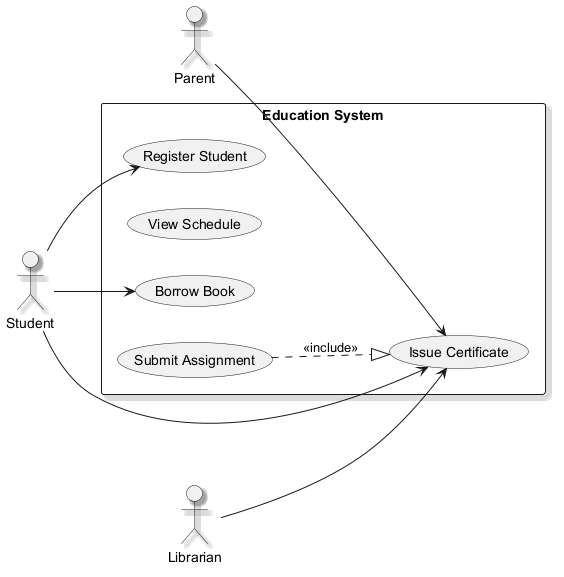

The diagram above was rendered by PlantUML. Its source (embedded in the PNG):
@startuml
skinparam backgroundColor #FFFFFF
skinparam classBackgroundColor #F1F8E9
skinparam classBorderColor #33691E
skinparam shadowing true
left to right direction
actor "Parent" as Parent
actor "Student" as Student
actor "Librarian" as Librarian
rectangle "Education System" {
  usecase "Register Student" as UC_RegisterStudent
  usecase "View Schedule" as UC_ViewSchedule
  usecase "Borrow Book" as UC_BorrowBook
  usecase "Submit Assignment" as UC_SubmitAssignment
  usecase "Issue Certificate" as UC_IssueCertificate
}
Parent --> UC_IssueCertificate
Student --> UC_BorrowBook
Student --> UC_RegisterStudent
Student --> UC_IssueCertificate
Librarian --> UC_IssueCertificate
UC_SubmitAssignment ..|> UC_IssueCertificate : <<include>>
@enduml